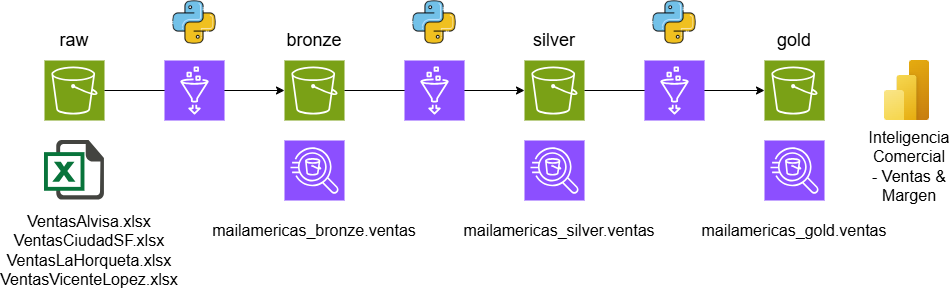

The diagram above was exported from draw.io. Its source (the exported page's mxGraphModel, read from the mxfile embedded in the PNG):
<mxGraphModel dx="1048" dy="663" grid="1" gridSize="10" guides="1" tooltips="1" connect="1" arrows="1" fold="1" page="1" pageScale="1" pageWidth="827" pageHeight="1169" math="0" shadow="0">
  <root>
    <mxCell id="0" />
    <mxCell id="1" parent="0" />
    <mxCell id="lpgPChCqymQBKAJskLJi-11" parent="1" style="image;aspect=fixed;html=1;points=[];align=center;fontSize=12;image=img/lib/azure2/power_platform/PowerBI.svg;" value="" vertex="1">
      <mxGeometry height="60" width="45" x="920" y="320" as="geometry" />
    </mxCell>
    <mxCell id="lpgPChCqymQBKAJskLJi-13" parent="1" style="sketch=0;points=[[0,0,0],[0.25,0,0],[0.5,0,0],[0.75,0,0],[1,0,0],[0,1,0],[0.25,1,0],[0.5,1,0],[0.75,1,0],[1,1,0],[0,0.25,0],[0,0.5,0],[0,0.75,0],[1,0.25,0],[1,0.5,0],[1,0.75,0]];outlineConnect=0;fontColor=#232F3E;fillColor=#7AA116;strokeColor=#ffffff;dashed=0;verticalLabelPosition=bottom;verticalAlign=top;align=center;html=1;fontSize=12;fontStyle=0;aspect=fixed;shape=mxgraph.aws4.resourceIcon;resIcon=mxgraph.aws4.s3;" value="" vertex="1">
      <mxGeometry height="60" width="60" x="80" y="320" as="geometry" />
    </mxCell>
    <mxCell id="lpgPChCqymQBKAJskLJi-22" parent="1" style="sketch=0;points=[[0,0,0],[0.25,0,0],[0.5,0,0],[0.75,0,0],[1,0,0],[0,1,0],[0.25,1,0],[0.5,1,0],[0.75,1,0],[1,1,0],[0,0.25,0],[0,0.5,0],[0,0.75,0],[1,0.25,0],[1,0.5,0],[1,0.75,0]];outlineConnect=0;fontColor=#232F3E;fillColor=#7AA116;strokeColor=#ffffff;dashed=0;verticalLabelPosition=bottom;verticalAlign=top;align=center;html=1;fontSize=12;fontStyle=0;aspect=fixed;shape=mxgraph.aws4.resourceIcon;resIcon=mxgraph.aws4.s3;" value="" vertex="1">
      <mxGeometry height="60" width="60" x="320" y="320" as="geometry" />
    </mxCell>
    <mxCell id="lpgPChCqymQBKAJskLJi-23" parent="1" style="sketch=0;points=[[0,0,0],[0.25,0,0],[0.5,0,0],[0.75,0,0],[1,0,0],[0,1,0],[0.25,1,0],[0.5,1,0],[0.75,1,0],[1,1,0],[0,0.25,0],[0,0.5,0],[0,0.75,0],[1,0.25,0],[1,0.5,0],[1,0.75,0]];outlineConnect=0;fontColor=#232F3E;fillColor=#7AA116;strokeColor=#ffffff;dashed=0;verticalLabelPosition=bottom;verticalAlign=top;align=center;html=1;fontSize=12;fontStyle=0;aspect=fixed;shape=mxgraph.aws4.resourceIcon;resIcon=mxgraph.aws4.s3;" value="" vertex="1">
      <mxGeometry height="60" width="60" x="560" y="320" as="geometry" />
    </mxCell>
    <mxCell id="lpgPChCqymQBKAJskLJi-24" parent="1" style="sketch=0;points=[[0,0,0],[0.25,0,0],[0.5,0,0],[0.75,0,0],[1,0,0],[0,1,0],[0.25,1,0],[0.5,1,0],[0.75,1,0],[1,1,0],[0,0.25,0],[0,0.5,0],[0,0.75,0],[1,0.25,0],[1,0.5,0],[1,0.75,0]];outlineConnect=0;fontColor=#232F3E;fillColor=#7AA116;strokeColor=#ffffff;dashed=0;verticalLabelPosition=bottom;verticalAlign=top;align=center;html=1;fontSize=12;fontStyle=0;aspect=fixed;shape=mxgraph.aws4.resourceIcon;resIcon=mxgraph.aws4.s3;" value="" vertex="1">
      <mxGeometry height="60" width="60" x="800" y="320" as="geometry" />
    </mxCell>
    <mxCell id="lpgPChCqymQBKAJskLJi-27" parent="1" style="text;html=1;whiteSpace=wrap;strokeColor=none;fillColor=none;align=center;verticalAlign=middle;rounded=0;" value="&lt;font style=&quot;font-size: 18px;&quot;&gt;raw&lt;/font&gt;" vertex="1">
      <mxGeometry height="40" width="70" x="75" y="280" as="geometry" />
    </mxCell>
    <mxCell id="lpgPChCqymQBKAJskLJi-32" parent="1" style="sketch=0;points=[[0,0,0],[0.25,0,0],[0.5,0,0],[0.75,0,0],[1,0,0],[0,1,0],[0.25,1,0],[0.5,1,0],[0.75,1,0],[1,1,0],[0,0.25,0],[0,0.5,0],[0,0.75,0],[1,0.25,0],[1,0.5,0],[1,0.75,0]];outlineConnect=0;fontColor=#232F3E;fillColor=#8C4FFF;strokeColor=#ffffff;dashed=0;verticalLabelPosition=bottom;verticalAlign=top;align=center;html=1;fontSize=12;fontStyle=0;aspect=fixed;shape=mxgraph.aws4.resourceIcon;resIcon=mxgraph.aws4.athena;" value="" vertex="1">
      <mxGeometry height="60" width="60" x="320" y="400" as="geometry" />
    </mxCell>
    <mxCell id="lpgPChCqymQBKAJskLJi-33" parent="1" style="sketch=0;points=[[0,0,0],[0.25,0,0],[0.5,0,0],[0.75,0,0],[1,0,0],[0,1,0],[0.25,1,0],[0.5,1,0],[0.75,1,0],[1,1,0],[0,0.25,0],[0,0.5,0],[0,0.75,0],[1,0.25,0],[1,0.5,0],[1,0.75,0]];outlineConnect=0;fontColor=#232F3E;fillColor=#8C4FFF;strokeColor=#ffffff;dashed=0;verticalLabelPosition=bottom;verticalAlign=top;align=center;html=1;fontSize=12;fontStyle=0;aspect=fixed;shape=mxgraph.aws4.resourceIcon;resIcon=mxgraph.aws4.athena;" value="" vertex="1">
      <mxGeometry height="60" width="60" x="560" y="400" as="geometry" />
    </mxCell>
    <mxCell id="lpgPChCqymQBKAJskLJi-34" parent="1" style="sketch=0;points=[[0,0,0],[0.25,0,0],[0.5,0,0],[0.75,0,0],[1,0,0],[0,1,0],[0.25,1,0],[0.5,1,0],[0.75,1,0],[1,1,0],[0,0.25,0],[0,0.5,0],[0,0.75,0],[1,0.25,0],[1,0.5,0],[1,0.75,0]];outlineConnect=0;fontColor=#232F3E;fillColor=#8C4FFF;strokeColor=#ffffff;dashed=0;verticalLabelPosition=bottom;verticalAlign=top;align=center;html=1;fontSize=12;fontStyle=0;aspect=fixed;shape=mxgraph.aws4.resourceIcon;resIcon=mxgraph.aws4.athena;" value="" vertex="1">
      <mxGeometry height="60" width="60" x="800" y="400" as="geometry" />
    </mxCell>
    <mxCell id="lpgPChCqymQBKAJskLJi-35" parent="1" style="text;html=1;whiteSpace=wrap;strokeColor=none;fillColor=none;align=center;verticalAlign=middle;rounded=0;" value="&lt;font style=&quot;font-size: 18px;&quot;&gt;bronze&lt;/font&gt;" vertex="1">
      <mxGeometry height="40" width="70" x="315" y="280" as="geometry" />
    </mxCell>
    <mxCell id="lpgPChCqymQBKAJskLJi-36" parent="1" style="text;html=1;whiteSpace=wrap;strokeColor=none;fillColor=none;align=center;verticalAlign=middle;rounded=0;" value="&lt;font style=&quot;font-size: 18px;&quot;&gt;silver&lt;/font&gt;" vertex="1">
      <mxGeometry height="40" width="70" x="555" y="280" as="geometry" />
    </mxCell>
    <mxCell id="lpgPChCqymQBKAJskLJi-37" parent="1" style="text;html=1;whiteSpace=wrap;strokeColor=none;fillColor=none;align=center;verticalAlign=middle;rounded=0;" value="&lt;font style=&quot;font-size: 18px;&quot;&gt;gold&lt;/font&gt;" vertex="1">
      <mxGeometry height="40" width="70" x="795" y="280" as="geometry" />
    </mxCell>
    <mxCell id="lpgPChCqymQBKAJskLJi-38" edge="1" parent="1" source="lpgPChCqymQBKAJskLJi-13" style="endArrow=classic;html=1;rounded=0;exitX=1;exitY=0.5;exitDx=0;exitDy=0;exitPerimeter=0;entryX=0;entryY=0.5;entryDx=0;entryDy=0;entryPerimeter=0;" target="lpgPChCqymQBKAJskLJi-22" value="">
      <mxGeometry height="50" relative="1" width="50" as="geometry">
        <mxPoint x="510" y="280" as="sourcePoint" />
        <mxPoint x="560" y="230" as="targetPoint" />
      </mxGeometry>
    </mxCell>
    <mxCell id="lpgPChCqymQBKAJskLJi-19" parent="1" style="sketch=0;points=[[0,0,0],[0.25,0,0],[0.5,0,0],[0.75,0,0],[1,0,0],[0,1,0],[0.25,1,0],[0.5,1,0],[0.75,1,0],[1,1,0],[0,0.25,0],[0,0.5,0],[0,0.75,0],[1,0.25,0],[1,0.5,0],[1,0.75,0]];outlineConnect=0;fontColor=#232F3E;fillColor=#8C4FFF;strokeColor=#ffffff;dashed=0;verticalLabelPosition=bottom;verticalAlign=top;align=center;html=1;fontSize=12;fontStyle=0;aspect=fixed;shape=mxgraph.aws4.resourceIcon;resIcon=mxgraph.aws4.glue;" value="" vertex="1">
      <mxGeometry height="60" width="60" x="200" y="320" as="geometry" />
    </mxCell>
    <mxCell id="lpgPChCqymQBKAJskLJi-39" edge="1" parent="1" source="lpgPChCqymQBKAJskLJi-22" style="endArrow=classic;html=1;rounded=0;exitX=1;exitY=0.5;exitDx=0;exitDy=0;exitPerimeter=0;entryX=0;entryY=0.5;entryDx=0;entryDy=0;entryPerimeter=0;" target="lpgPChCqymQBKAJskLJi-23" value="">
      <mxGeometry height="50" relative="1" width="50" as="geometry">
        <mxPoint x="510" y="280" as="sourcePoint" />
        <mxPoint x="560" y="230" as="targetPoint" />
      </mxGeometry>
    </mxCell>
    <mxCell id="lpgPChCqymQBKAJskLJi-40" edge="1" parent="1" source="lpgPChCqymQBKAJskLJi-23" style="endArrow=classic;html=1;rounded=0;exitX=1;exitY=0.5;exitDx=0;exitDy=0;exitPerimeter=0;entryX=0;entryY=0.5;entryDx=0;entryDy=0;entryPerimeter=0;" target="lpgPChCqymQBKAJskLJi-24" value="">
      <mxGeometry height="50" relative="1" width="50" as="geometry">
        <mxPoint x="510" y="280" as="sourcePoint" />
        <mxPoint x="560" y="230" as="targetPoint" />
      </mxGeometry>
    </mxCell>
    <mxCell id="lpgPChCqymQBKAJskLJi-26" parent="1" style="sketch=0;points=[[0,0,0],[0.25,0,0],[0.5,0,0],[0.75,0,0],[1,0,0],[0,1,0],[0.25,1,0],[0.5,1,0],[0.75,1,0],[1,1,0],[0,0.25,0],[0,0.5,0],[0,0.75,0],[1,0.25,0],[1,0.5,0],[1,0.75,0]];outlineConnect=0;fontColor=#232F3E;fillColor=#8C4FFF;strokeColor=#ffffff;dashed=0;verticalLabelPosition=bottom;verticalAlign=top;align=center;html=1;fontSize=12;fontStyle=0;aspect=fixed;shape=mxgraph.aws4.resourceIcon;resIcon=mxgraph.aws4.glue;" value="" vertex="1">
      <mxGeometry height="60" width="60" x="680" y="320" as="geometry" />
    </mxCell>
    <mxCell id="lpgPChCqymQBKAJskLJi-25" parent="1" style="sketch=0;points=[[0,0,0],[0.25,0,0],[0.5,0,0],[0.75,0,0],[1,0,0],[0,1,0],[0.25,1,0],[0.5,1,0],[0.75,1,0],[1,1,0],[0,0.25,0],[0,0.5,0],[0,0.75,0],[1,0.25,0],[1,0.5,0],[1,0.75,0]];outlineConnect=0;fontColor=#232F3E;fillColor=#8C4FFF;strokeColor=#ffffff;dashed=0;verticalLabelPosition=bottom;verticalAlign=top;align=center;html=1;fontSize=12;fontStyle=0;aspect=fixed;shape=mxgraph.aws4.resourceIcon;resIcon=mxgraph.aws4.glue;" value="" vertex="1">
      <mxGeometry height="60" width="60" x="440" y="320" as="geometry" />
    </mxCell>
    <mxCell id="lpgPChCqymQBKAJskLJi-42" parent="1" style="text;html=1;whiteSpace=wrap;strokeColor=none;fillColor=none;align=center;verticalAlign=middle;rounded=0;" value="&lt;font style=&quot;font-size: 16px;&quot;&gt;mailamericas_bronze.ventas&lt;/font&gt;" vertex="1">
      <mxGeometry height="40" width="70" x="315" y="470" as="geometry" />
    </mxCell>
    <mxCell id="lpgPChCqymQBKAJskLJi-47" parent="1" style="text;html=1;whiteSpace=wrap;strokeColor=none;fillColor=none;align=center;verticalAlign=middle;rounded=0;" value="&lt;font style=&quot;font-size: 16px;&quot;&gt;mailamericas_silver&lt;/font&gt;&lt;span style=&quot;font-size: 16px; background-color: transparent; color: light-dark(rgb(0, 0, 0), rgb(255, 255, 255));&quot;&gt;.ventas&lt;/span&gt;" vertex="1">
      <mxGeometry height="40" width="70" x="560" y="470" as="geometry" />
    </mxCell>
    <mxCell id="lpgPChCqymQBKAJskLJi-48" parent="1" style="text;html=1;whiteSpace=wrap;strokeColor=none;fillColor=none;align=center;verticalAlign=middle;rounded=0;" value="&lt;font style=&quot;font-size: 16px;&quot;&gt;mailamericas_gold&lt;/font&gt;&lt;span style=&quot;font-size: 16px; background-color: transparent; color: light-dark(rgb(0, 0, 0), rgb(255, 255, 255));&quot;&gt;.&lt;/span&gt;&lt;span style=&quot;background-color: transparent; color: light-dark(rgb(0, 0, 0), rgb(255, 255, 255)); font-size: 16px;&quot;&gt;ventas&lt;/span&gt;" vertex="1">
      <mxGeometry height="40" width="70" x="795" y="470" as="geometry" />
    </mxCell>
    <mxCell id="lpgPChCqymQBKAJskLJi-57" parent="1" style="text;html=1;whiteSpace=wrap;strokeColor=none;fillColor=none;align=center;verticalAlign=middle;rounded=0;" value="&lt;span style=&quot;font-size: 16px;&quot;&gt;VentasAlvisa.xlsx&lt;/span&gt;&lt;div&gt;&lt;span style=&quot;font-size: 16px;&quot;&gt;VentasCiudadSF.xlsx&lt;/span&gt;&lt;/div&gt;&lt;div&gt;&lt;span style=&quot;font-size: 16px;&quot;&gt;VentasLaHorqueta.xlsx&lt;/span&gt;&lt;/div&gt;&lt;div&gt;&lt;span style=&quot;font-size: 16px;&quot;&gt;VentasVicenteLopez.xlsx&lt;/span&gt;&lt;/div&gt;" vertex="1">
      <mxGeometry height="40" width="70" x="90" y="490" as="geometry" />
    </mxCell>
    <mxCell id="lpgPChCqymQBKAJskLJi-58" parent="1" style="shape=image;html=1;verticalAlign=top;verticalLabelPosition=bottom;labelBackgroundColor=#ffffff;imageAspect=0;aspect=fixed;image=https://icons.diagrams.net/icon-cache1/Document_icons-2697/647702-excel-1195.svg" value="" vertex="1">
      <mxGeometry height="60" width="60" x="80" y="400" as="geometry" />
    </mxCell>
    <mxCell id="lpgPChCqymQBKAJskLJi-60" parent="1" style="text;html=1;whiteSpace=wrap;strokeColor=none;fillColor=none;align=center;verticalAlign=middle;rounded=0;" value="&lt;span style=&quot;font-size: 16px;&quot;&gt;Inteligencia Comercial - Ventas &amp;amp; Margen&lt;/span&gt;" vertex="1">
      <mxGeometry height="40" width="70" x="910" y="406" as="geometry" />
    </mxCell>
    <mxCell id="lpgPChCqymQBKAJskLJi-63" parent="1" style="shape=image;verticalLabelPosition=bottom;labelBackgroundColor=default;verticalAlign=top;aspect=fixed;imageAspect=0;image=data:image/png,(base64 omitted: 4200 chars);" value="" vertex="1">
      <mxGeometry height="44" width="44" x="208" y="260" as="geometry" />
    </mxCell>
    <mxCell id="lpgPChCqymQBKAJskLJi-64" parent="1" style="shape=image;verticalLabelPosition=bottom;labelBackgroundColor=default;verticalAlign=top;aspect=fixed;imageAspect=0;image=data:image/png,(base64 omitted: 4200 chars);" value="" vertex="1">
      <mxGeometry height="44" width="44" x="448" y="260" as="geometry" />
    </mxCell>
    <mxCell id="lpgPChCqymQBKAJskLJi-65" parent="1" style="shape=image;verticalLabelPosition=bottom;labelBackgroundColor=default;verticalAlign=top;aspect=fixed;imageAspect=0;image=data:image/png,(base64 omitted: 4200 chars);" value="" vertex="1">
      <mxGeometry height="44" width="44" x="688" y="260" as="geometry" />
    </mxCell>
  </root>
</mxGraphModel>